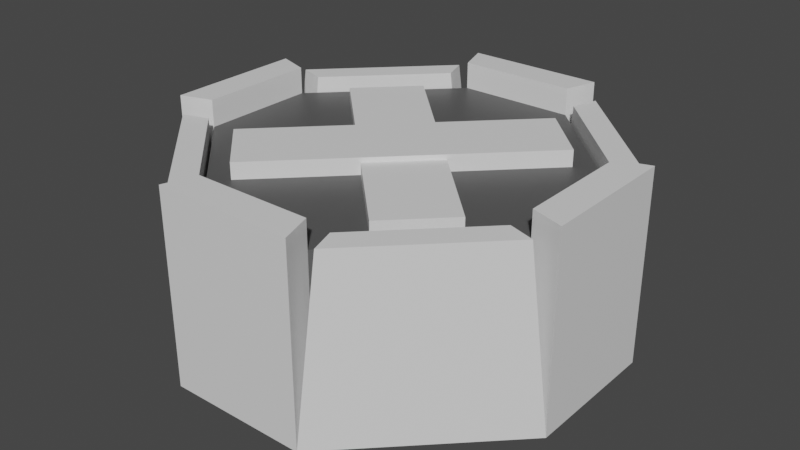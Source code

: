 # Source: Barricade.blend  (saved by Blender 3.6.11; exported with 4.5.12 LTS)
import bpy
from mathutils import Matrix  # noqa: F401  (used for matrix-valued properties, if any)

bpy.ops.wm.read_factory_settings(use_empty=True)
scene = bpy.context.scene
scene.name = 'Scene'

# ---- collections
col_collection = bpy.data.collections.new('Collection'); scene.collection.children.link(col_collection)

# ---- materials (node trees are filled in below, after node groups)
mat_material_001 = bpy.data.materials.new('Material.001')
mat_material_001.use_transparent_shadow = False
mat_material_001.diffuse_color = (0.1706, 0.1706, 0.1706, 1.0)
mat_wood = bpy.data.materials.new('Wood')
mat_wood.use_transparent_shadow = False
mat_wood.diffuse_color = (0.363, 0.2967, 0.2086, 1.0)

# ---- material node trees
mat_material_001.use_nodes = True; mat_material_001.node_tree.nodes.clear()
_N = mat_material_001.node_tree.nodes; _L = mat_material_001.node_tree.links
n0 = _N.new('ShaderNodeBsdfPrincipled'); n0.name = 'Principled BSDF'; n0.location = (10, 300)
n0.distribution = 'GGX'
n0.subsurface_method = 'RANDOM_WALK_SKIN'
n0.inputs[0].default_value = (0.08714, 0.08714, 0.08714, 1.0)
n0.inputs[3].default_value = 1.45
n0.inputs[27].default_value = (0.0, 0.0, 0.0, 1.0)
n0.inputs[28].default_value = 1.0
n1 = _N.new('ShaderNodeOutputMaterial'); n1.name = 'Material Output'; n1.location = (300, 300)
_L.new(n0.outputs[0], n1.inputs[0])
n1.is_active_output = True
mat_wood.use_nodes = True; mat_wood.node_tree.nodes.clear()
_N = mat_wood.node_tree.nodes; _L = mat_wood.node_tree.links
n0 = _N.new('ShaderNodeBsdfPrincipled'); n0.name = 'Principled BSDF'; n0.location = (10, 300)
n0.distribution = 'GGX'
n0.subsurface_method = 'RANDOM_WALK_SKIN'
n0.inputs[3].default_value = 1.45
n0.inputs[27].default_value = (0.0, 0.0, 0.0, 1.0)
n0.inputs[28].default_value = 1.0
n1 = _N.new('ShaderNodeOutputMaterial'); n1.name = 'Material Output'; n1.location = (300, 300)
_L.new(n0.outputs[0], n1.inputs[0])
n1.is_active_output = True

# ---- world
world_world = bpy.data.worlds.new('World'); scene.world = world_world
world_world.use_nodes = True; world_world.node_tree.nodes.clear()
_N = world_world.node_tree.nodes; _L = world_world.node_tree.links
n0 = _N.new('ShaderNodeOutputWorld'); n0.name = 'World Output'; n0.location = (300, 300)
n1 = _N.new('ShaderNodeBackground'); n1.name = 'Background'; n1.location = (10, 300)
n1.inputs[0].default_value = (0.05088, 0.05088, 0.05088, 1.0)
_L.new(n1.outputs[0], n0.inputs[0])
n0.is_active_output = True
world_world.color = (0.05088, 0.05088, 0.05088)
world_world.use_sun_shadow = False
world_world.sun_shadow_jitter_overblur = 0.0

# ---- meshes
me_plane_002 = bpy.data.meshes.new('Plane.002')
me_plane_002.from_pydata([(8.09e-09, -0.4109, -0.03448), (0.1359, -0.4109, -0.03448), (0.4109, -0.1359, -0.03448), (0.4109, -3.038e-08, -0.03448), (-0.1359, -0.4109, -0.03448), (-0.4109, -0.1359, -0.03448), (-0.4109, -3.038e-08, -0.03448), (8.09e-09, 0.4109, -0.03448), (0.1359, 0.4109, -0.03448), (0.4109, 0.1359, -0.03448), (-0.1359, 0.4109, -0.03448), (-0.4109, 0.1359, -0.03448), (0.2734, -0.2734, -0.03448), (-0.2734, -0.2734, -0.03448), (-0.2734, 0.2734, -0.03448), (0.2734, 0.2734, -0.03448), (8.988e-09, -0.4109, -0.2366), (0.1359, -0.4109, -0.2366), (0.2734, -0.2734, -0.2366), (0.4109, -0.1359, -0.2366), (0.4109, -3.038e-08, -0.2366), (-0.1359, -0.4109, -0.2366), (-0.2734, -0.2734, -0.2366), (-0.4109, -0.1359, -0.2366), (-0.4109, -3.038e-08, -0.2366), (8.988e-09, 0.4109, -0.2366), (0.1359, 0.4109, -0.2366), (0.2734, 0.2734, -0.2366), (0.4109, 0.1359, -0.2366), (-0.1359, 0.4109, -0.2366), (-0.2734, 0.2734, -0.2366), (-0.4109, 0.1359, -0.2366)], [], [(0, 1, 12, 2, 3, 9, 15, 8, 7, 10, 14, 11, 6, 5, 13, 4), (16, 17, 18, 19, 20, 28, 27, 26, 25, 29, 30, 31, 24, 23, 22, 21), (4, 0, 16, 21), (11, 6, 24, 31), (13, 4, 21, 22), (12, 2, 19, 18), (6, 5, 23, 24), (5, 13, 22, 23), (8, 7, 25, 26), (14, 11, 31, 30), (15, 8, 26, 27), (0, 1, 17, 16), (9, 15, 27, 28), (3, 9, 28, 20), (1, 12, 18, 17), (7, 10, 29, 25), (2, 3, 20, 19), (10, 14, 30, 29)])
_uv = me_plane_002.uv_layers.new(name='UVMap')
_uv.uv.foreach_set('vector', [0.5, 0.015, 0.6605, 0.015, 0.8227, 0.1773, 0.985, 0.3395, 0.985, 0.5, 0.985, 0.3395, 0.8227, 0.1773, 0.6605, 0.015, 0.5, 0.015, 0.6605, 0.015, 0.8227, 0.1773, 0.985, 0.3395, 0.985, 0.5, 0.985, 0.3395, 0.8227, 0.1773, 0.6605, 0.015, 0.5, 0.015, 0.6605, 0.015, 0.8227, 0.1773, 0.985, 0.3395, 0.985, 0.5, 0.985, 0.3395, 0.8227, 0.1773, 0.6605, 0.015, 0.5, 0.015, 0.6605, 0.015, 0.8227, 0.1773, 0.985, 0.3395, 0.985, 0.5, 0.985, 0.3395, 0.8227, 0.1773, 0.6605, 0.015, 0.6605, 0.015, 0.5, 0.015, 0.5, 0.015, 0.6605, 0.015, 0.985, 0.3395, 0.985, 0.5, 0.985, 0.5, 0.985, 0.3395, 0.8227, 0.1773, 0.6605, 0.015, 0.6605, 0.015, 0.8227, 0.1773, 0.8227, 0.1773, 0.985, 0.3395, 0.985, 0.3395, 0.8227, 0.1773, 0.985, 0.5, 0.985, 0.3395, 0.985, 0.3395, 0.985, 0.5, 0.985, 0.3395, 0.8227, 0.1773, 0.8227, 0.1773, 0.985, 0.3395, 0.6605, 0.015, 0.5, 0.015, 0.5, 0.015, 0.6605, 0.015, 0.8227, 0.1773, 0.985, 0.3395, 0.985, 0.3395, 0.8227, 0.1773, 0.8227, 0.1773, 0.6605, 0.015, 0.6605, 0.015, 0.8227, 0.1773, 0.5, 0.015, 0.6605, 0.015, 0.6605, 0.015, 0.5, 0.015, 0.985, 0.3395, 0.8227, 0.1773, 0.8227, 0.1773, 0.985, 0.3395, 0.985, 0.5, 0.985, 0.3395, 0.985, 0.3395, 0.985, 0.5, 0.6605, 0.015, 0.8227, 0.1773, 0.8227, 0.1773, 0.6605, 0.015, 0.5, 0.015, 0.6605, 0.015, 0.6605, 0.015, 0.5, 0.015, 0.985, 0.3395, 0.985, 0.5, 0.985, 0.5, 0.985, 0.3395, 0.6605, 0.015, 0.8227, 0.1773, 0.8227, 0.1773, 0.6605, 0.015])
me_plane_002.materials.append(mat_material_001)
me_plane_002.update()
me_plane_001 = bpy.data.meshes.new('Plane.001')
me_plane_001.from_pydata([(0.1605, -0.485, -0.03448), (0.485, -0.1605, -0.03448), (6.19e-09, -0.485, -0.03448), (0.485, -3.049e-08, -0.03448), (-0.1605, -0.485, -0.03448), (-0.485, -0.1605, -0.03448), (-0.485, -3.049e-08, -0.03448), (0.1605, 0.485, -0.03448), (0.485, 0.1605, -0.03448), (6.19e-09, 0.485, -0.03448), (-0.1605, 0.485, -0.03448), (-0.485, 0.1605, -0.03448), (8.09e-09, -0.4109, -0.03448), (0.1359, -0.4109, -0.03448), (0.4109, -0.1359, -0.03448), (0.4109, -3.038e-08, -0.03448), (-0.1359, -0.4109, -0.03448), (-0.4109, -0.1359, -0.03448), (-0.4109, -3.038e-08, -0.03448), (8.09e-09, 0.4109, -0.03448), (0.1359, 0.4109, -0.03448), (0.4109, 0.1359, -0.03448), (-0.1359, 0.4109, -0.03448), (-0.4109, 0.1359, -0.03448), (0.3227, -0.3227, -0.03448), (0.2734, -0.2734, -0.03448), (-0.3227, -0.3227, -0.03448), (-0.2734, -0.2734, -0.03448), (-0.3227, 0.3227, -0.03448), (-0.2734, 0.2734, -0.03448), (0.3227, 0.3227, -0.03448), (0.2734, 0.2734, -0.03448), (6.19e-09, -0.485, 0.405), (0.1605, -0.485, 0.405), (0.485, -0.1605, 0.405), (0.485, -3.049e-08, 0.405), (-0.1605, -0.485, 0.405), (-0.4109, 0.1359, 0.405), (-0.485, 0.1605, 0.405), (0.4109, 0.1359, 0.405), (0.485, 0.1605, 0.405), (-0.485, -0.1605, 0.405), (-0.485, -3.049e-08, 0.405), (0.1605, 0.485, 0.405), (0.1359, 0.4109, 0.405), (0.4109, -3.038e-08, 0.405), (8.09e-09, -0.4109, 0.405), (6.19e-09, 0.485, 0.405), (-0.1359, -0.4109, 0.405), (-0.4109, -3.038e-08, 0.405), (-0.4109, -0.1359, 0.405), (-0.1605, 0.485, 0.405), (0.1359, -0.4109, 0.405), (0.4109, -0.1359, 0.405), (8.09e-09, 0.4109, 0.405), (-0.1359, 0.4109, 0.405), (0.3178, -0.3178, 0.3786), (0.188, -0.4476, 0.3786), (-0.3883, 0.1684, 0.3786), (-0.4476, 0.188, 0.3786), (-0.3178, -0.3178, 0.3786), (-0.188, -0.4476, 0.3786), (0.3883, 0.1684, 0.3786), (0.4476, 0.188, 0.3786), (0.188, 0.4476, 0.3786), (0.1684, 0.3883, 0.3786), (0.3178, 0.3178, 0.3786), (-0.1684, -0.3883, 0.3786), (-0.4476, -0.188, 0.3786), (-0.3883, -0.1684, 0.3786), (0.1684, -0.3883, 0.3786), (0.4476, -0.188, 0.3786), (0.3883, -0.1684, 0.3786), (-0.3178, 0.3178, 0.3786), (-0.188, 0.4476, 0.3786), (-0.1684, 0.3883, 0.3786), (0.2783, -0.2783, 0.3786), (-0.2783, -0.2783, 0.3786), (0.2783, 0.2783, 0.3786), (-0.2783, 0.2783, 0.3786)], [], [(17, 5, 68, 69), (10, 22, 55, 51), (20, 7, 43, 44), (19, 20, 44, 54), (0, 24, 56, 57), (2, 0, 33, 32), (6, 5, 41, 42), (17, 18, 49, 50), (22, 10, 74, 75), (16, 4, 36, 48), (7, 20, 65, 64), (11, 6, 42, 38), (8, 30, 66, 63), (14, 25, 76, 72), (4, 16, 67, 61), (24, 1, 71, 56), (38, 42, 49, 37), (35, 40, 39, 45), (43, 47, 54, 44), (36, 32, 46, 48), (34, 35, 45, 53), (32, 33, 52, 46), (42, 41, 50, 49), (47, 51, 55, 54), (5, 17, 50, 41), (13, 12, 46, 52), (1, 3, 35, 34), (9, 10, 51, 47), (21, 15, 45, 39), (4, 2, 32, 36), (0, 13, 52, 33), (22, 19, 54, 55), (7, 9, 47, 43), (15, 14, 53, 45), (23, 11, 38, 37), (14, 1, 34, 53), (12, 16, 48, 46), (18, 23, 37, 49), (3, 8, 40, 35), (8, 21, 39, 40), (73, 59, 58, 79), (66, 64, 65, 78), (60, 61, 67, 77), (56, 71, 72, 76), (57, 56, 76, 70), (68, 60, 77, 69), (74, 73, 79, 75), (63, 66, 78, 62), (20, 31, 78, 65), (31, 21, 62, 78), (5, 26, 60, 68), (25, 13, 70, 76), (27, 17, 69, 77), (13, 0, 57, 70), (11, 23, 58, 59), (1, 14, 72, 71), (29, 22, 75, 79), (30, 7, 64, 66), (28, 11, 59, 73), (26, 4, 61, 60), (10, 28, 73, 74), (16, 27, 77, 67), (23, 29, 79, 58), (21, 8, 63, 62)])
_uv = me_plane_001.uv_layers.new(name='UVMap')
_uv.uv.foreach_set('vector', [0.985, 0.3395, 0.985, 0.3395, 0.985, 0.3395, 0.985, 0.3395, 0.6605, 0.015, 0.6605, 0.015, 0.6605, 0.015, 0.6605, 0.015, 0.6605, 0.015, 0.6605, 0.015, 0.6605, 0.015, 0.6605, 0.015, 0.0, 0.0, 0.0, 0.0, 0.0, 0.0, 0.0, 0.0, 0.0, 0.0, 0.0, 0.0, 0.0, 0.0, 0.0, 0.0, 0.0, 0.0, 0.0, 0.0, 0.0, 0.0, 0.0, 0.0, 0.0, 0.0, 0.0, 0.0, 0.0, 0.0, 0.0, 0.0, 0.0, 0.0, 0.0, 0.0, 0.0, 0.0, 0.0, 0.0, 0.6605, 0.015, 0.6605, 0.015, 0.6605, 0.015, 0.6605, 0.015, 0.6605, 0.015, 0.6605, 0.015, 0.6605, 0.015, 0.6605, 0.015, 0.6605, 0.015, 0.6605, 0.015, 0.6605, 0.015, 0.6605, 0.015, 0.0, 0.0, 0.0, 0.0, 0.0, 0.0, 0.0, 0.0, 0.0, 0.0, 0.0, 0.0, 0.0, 0.0, 0.0, 0.0, 0.0, 0.0, 0.0, 0.0, 0.0, 0.0, 0.0, 0.0, 0.6605, 0.015, 0.6605, 0.015, 0.6605, 0.015, 0.6605, 0.015, 0.0, 0.0, 0.0, 0.0, 0.0, 0.0, 0.0, 0.0, 0.985, 0.3395, 0.985, 0.5, 0.985, 0.5, 0.985, 0.3395, 0.985, 0.5, 0.985, 0.3395, 0.985, 0.3395, 0.985, 0.5, 0.6605, 0.015, 0.5, 0.015, 0.5, 0.015, 0.6605, 0.015, 0.6605, 0.015, 0.5, 0.015, 0.5, 0.015, 0.6605, 0.015, 0.985, 0.3395, 0.985, 0.5, 0.985, 0.5, 0.985, 0.3395, 0.5, 0.015, 0.6605, 0.015, 0.6605, 0.015, 0.5, 0.015, 0.985, 0.5, 0.985, 0.3395, 0.985, 0.3395, 0.985, 0.5, 0.5, 0.015, 0.6605, 0.015, 0.6605, 0.015, 0.5, 0.015, 0.985, 0.3395, 0.985, 0.3395, 0.985, 0.3395, 0.985, 0.3395, 0.0, 0.0, 0.0, 0.0, 0.0, 0.0, 0.0, 0.0, 0.0, 0.0, 0.0, 0.0, 0.0, 0.0, 0.0, 0.0, 0.0, 0.0, 0.0, 0.0, 0.0, 0.0, 0.0, 0.0, 0.0, 0.0, 0.0, 0.0, 0.0, 0.0, 0.0, 0.0, 0.0, 0.0, 0.0, 0.0, 0.0, 0.0, 0.0, 0.0, 0.6605, 0.015, 0.6605, 0.015, 0.6605, 0.015, 0.6605, 0.015, 0.0, 0.0, 0.0, 0.0, 0.0, 0.0, 0.0, 0.0, 0.0, 0.0, 0.0, 0.0, 0.0, 0.0, 0.0, 0.0, 0.0, 0.0, 0.0, 0.0, 0.0, 0.0, 0.0, 0.0, 0.985, 0.3395, 0.985, 0.3395, 0.985, 0.3395, 0.985, 0.3395, 0.985, 0.3395, 0.985, 0.3395, 0.985, 0.3395, 0.985, 0.3395, 0.0, 0.0, 0.0, 0.0, 0.0, 0.0, 0.0, 0.0, 0.0, 0.0, 0.0, 0.0, 0.0, 0.0, 0.0, 0.0, 0.0, 0.0, 0.0, 0.0, 0.0, 0.0, 0.0, 0.0, 0.985, 0.3395, 0.985, 0.3395, 0.985, 0.3395, 0.985, 0.3395, 0.8227, 0.1773, 0.985, 0.3395, 0.985, 0.3395, 0.8227, 0.1773, 0.8227, 0.1773, 0.6605, 0.015, 0.6605, 0.015, 0.8227, 0.1773, 0.8227, 0.1773, 0.6605, 0.015, 0.6605, 0.015, 0.8227, 0.1773, 0.8227, 0.1773, 0.985, 0.3395, 0.985, 0.3395, 0.8227, 0.1773, 0.6605, 0.015, 0.8227, 0.1773, 0.8227, 0.1773, 0.6605, 0.015, 0.985, 0.3395, 0.8227, 0.1773, 0.8227, 0.1773, 0.985, 0.3395, 0.6605, 0.015, 0.8227, 0.1773, 0.8227, 0.1773, 0.6605, 0.015, 0.985, 0.3395, 0.8227, 0.1773, 0.8227, 0.1773, 0.985, 0.3395, 0.0, 0.0, 0.0, 0.0, 0.0, 0.0, 0.0, 0.0, 0.0, 0.0, 0.0, 0.0, 0.0, 0.0, 0.0, 0.0, 0.0, 0.0, 0.0, 0.0, 0.0, 0.0, 0.0, 0.0, 0.0, 0.0, 0.0, 0.0, 0.0, 0.0, 0.0, 0.0, 0.0, 0.0, 0.0, 0.0, 0.0, 0.0, 0.0, 0.0, 0.6605, 0.015, 0.6605, 0.015, 0.6605, 0.015, 0.6605, 0.015, 0.985, 0.3395, 0.985, 0.3395, 0.985, 0.3395, 0.985, 0.3395, 0.985, 0.3395, 0.985, 0.3395, 0.985, 0.3395, 0.985, 0.3395, 0.0, 0.0, 0.0, 0.0, 0.0, 0.0, 0.0, 0.0, 0.0, 0.0, 0.0, 0.0, 0.0, 0.0, 0.0, 0.0, 0.0, 0.0, 0.0, 0.0, 0.0, 0.0, 0.0, 0.0, 0.0, 0.0, 0.0, 0.0, 0.0, 0.0, 0.0, 0.0, 0.0, 0.0, 0.0, 0.0, 0.0, 0.0, 0.0, 0.0, 0.0, 0.0, 0.0, 0.0, 0.0, 0.0, 0.0, 0.0, 0.0, 0.0, 0.0, 0.0, 0.0, 0.0, 0.0, 0.0, 0.985, 0.3395, 0.985, 0.3395, 0.985, 0.3395, 0.985, 0.3395])
me_plane_001.materials.append(mat_wood)
me_plane_001.update()
me_cube_001 = bpy.data.meshes.new('Cube.001')
me_cube_001.from_pydata([(-1.0, -1.0, -1.0), (-1.0, -1.0, 1.0), (-1.0, 1.0, -1.0), (-1.0, 1.0, 1.0), (1.0, -1.0, -1.0), (1.0, -1.0, 1.0), (1.0, 1.0, -1.0), (1.0, 1.0, 1.0)], [], [(0, 1, 3, 2), (2, 3, 7, 6), (6, 7, 5, 4), (4, 5, 1, 0), (2, 6, 4, 0), (7, 3, 1, 5)])
_uv = me_cube_001.uv_layers.new(name='UVMap')
_uv.uv.foreach_set('vector', [0.375, 0.0, 0.625, 0.0, 0.625, 0.25, 0.375, 0.25, 0.375, 0.25, 0.625, 0.25, 0.625, 0.5, 0.375, 0.5, 0.375, 0.5, 0.625, 0.5, 0.625, 0.75, 0.375, 0.75, 0.375, 0.75, 0.625, 0.75, 0.625, 1.0, 0.375, 1.0, 0.125, 0.5, 0.375, 0.5, 0.375, 0.75, 0.125, 0.75, 0.625, 0.5, 0.875, 0.5, 0.875, 0.75, 0.625, 0.75])
me_cube_001.materials.append(mat_wood)
me_cube_001.update()
me_cube_002 = bpy.data.meshes.new('Cube.002')
me_cube_002.from_pydata([(-1.0, -1.0, -1.0), (-1.0, -1.0, 1.0), (-1.0, 1.0, -1.0), (-1.0, 1.0, 1.0), (1.0, -1.0, -1.0), (1.0, -1.0, 1.0), (1.0, 1.0, -1.0), (1.0, 1.0, 1.0)], [], [(0, 1, 3, 2), (2, 3, 7, 6), (6, 7, 5, 4), (4, 5, 1, 0), (2, 6, 4, 0), (7, 3, 1, 5)])
_uv = me_cube_002.uv_layers.new(name='UVMap')
_uv.uv.foreach_set('vector', [0.375, 0.0, 0.625, 0.0, 0.625, 0.25, 0.375, 0.25, 0.375, 0.25, 0.625, 0.25, 0.625, 0.5, 0.375, 0.5, 0.375, 0.5, 0.625, 0.5, 0.625, 0.75, 0.375, 0.75, 0.375, 0.75, 0.625, 0.75, 0.625, 1.0, 0.375, 1.0, 0.125, 0.5, 0.375, 0.5, 0.375, 0.75, 0.125, 0.75, 0.625, 0.5, 0.875, 0.5, 0.875, 0.75, 0.625, 0.75])
me_cube_002.materials.append(mat_wood)
me_cube_002.update()

# ---- objects
ob_plane_002 = bpy.data.objects.new('Plane.002', me_plane_002)
ob_plane_001 = bpy.data.objects.new('Plane.001', me_plane_001)
ob_cube_001 = bpy.data.objects.new('Cube.001', me_cube_001)
ob_cube = bpy.data.objects.new('Cube', me_cube_002)

# ---- transforms, parenting, visibility, modifiers, constraints
ob_plane_002.location = (0.0, 0.0, 0.2952)
ob_plane_001.location = (0.0, 0.0, -0.08238)
ob_cube_001.location = (0.0, 0.0, 0.2778)
ob_cube_001.rotation_euler = (0.0, -0.0, 0.7854)
ob_cube_001.scale = (-0.338, -0.08508, -0.02034)
ob_cube.location = (0.0, 0.0, 0.2671)
ob_cube.rotation_euler = (0.0, -0.0, -0.7854)
ob_cube.scale = (-0.338, -0.08508, -0.02034)

# ---- collection membership
col_collection.objects.link(ob_plane_002)
col_collection.objects.link(ob_plane_001)
col_collection.objects.link(ob_cube_001)
col_collection.objects.link(ob_cube)

# ---- scene / render settings (as saved in the file)
scene.frame_start = 1; scene.frame_end = 250; scene.frame_set(1)
scene.render.engine = 'BLENDER_EEVEE_NEXT'
scene.cycles.sampling_pattern = 'TABULATED_SOBOL'
scene.view_settings.view_transform = 'Filmic'
bpy.context.view_layer.update()

# ---- added for rendering (the .blend has no active camera and no usable light): camera, sun
cam_auto = bpy.data.cameras.new('AutoCamera')
cam_auto.lens = 50.0
cam_auto.sensor_width = 36.0
cam_auto.clip_end = 1000.0
ob_auto_camera = bpy.data.objects.new('AutoCamera', cam_auto)
scene.collection.objects.link(ob_auto_camera)
ob_auto_camera.location = (1.33274, -1.59929, 1.16905)
ob_auto_camera.rotation_euler = (1.09748, -7.21219e-08, 0.694738)
scene.camera = ob_auto_camera
light_auto_sun = bpy.data.lights.new('AutoSun', 'SUN')
light_auto_sun.energy = 3.0
light_auto_sun.angle = 0.0523599
ob_auto_sun = bpy.data.objects.new('AutoSun', light_auto_sun)
scene.collection.objects.link(ob_auto_sun)
ob_auto_sun.rotation_euler = (0.872665, 0.174533, 0.523599)
bpy.context.view_layer.update()
